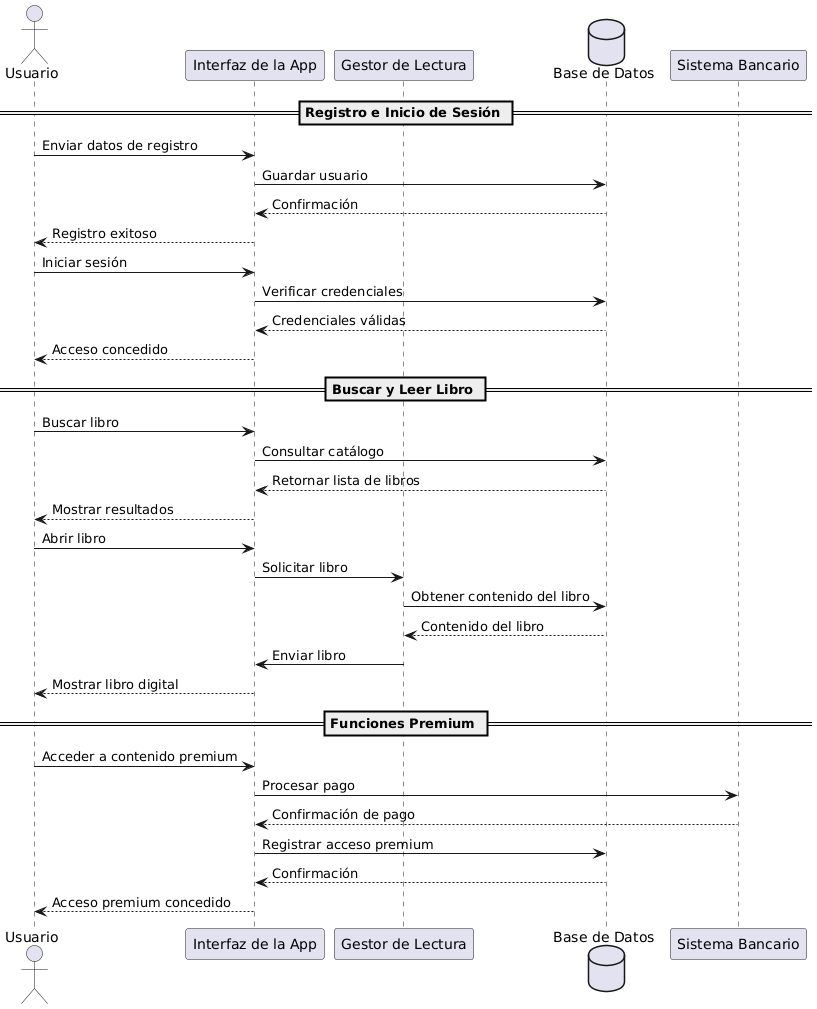

The diagram above was rendered by PlantUML. Its source (embedded in the PNG):
@startuml
actor Usuario
participant "Interfaz de la App" as UI
participant "Gestor de Lectura" as Gestor
database "Base de Datos" as DB
participant "Sistema Bancario" as Banco

== Registro e Inicio de Sesión ==
Usuario -> UI: Enviar datos de registro
UI -> DB: Guardar usuario
DB --> UI: Confirmación
UI --> Usuario: Registro exitoso

Usuario -> UI: Iniciar sesión
UI -> DB: Verificar credenciales
DB --> UI: Credenciales válidas
UI --> Usuario: Acceso concedido

== Buscar y Leer Libro ==
Usuario -> UI: Buscar libro
UI -> DB: Consultar catálogo
DB --> UI: Retornar lista de libros
UI --> Usuario: Mostrar resultados

Usuario -> UI: Abrir libro
UI -> Gestor: Solicitar libro
Gestor -> DB: Obtener contenido del libro
DB --> Gestor: Contenido del libro
Gestor -> UI: Enviar libro
UI --> Usuario: Mostrar libro digital

== Funciones Premium ==
Usuario -> UI: Acceder a contenido premium
UI -> Banco: Procesar pago
Banco --> UI: Confirmación de pago
UI -> DB: Registrar acceso premium
DB --> UI: Confirmación
UI --> Usuario: Acceso premium concedido
@enduml